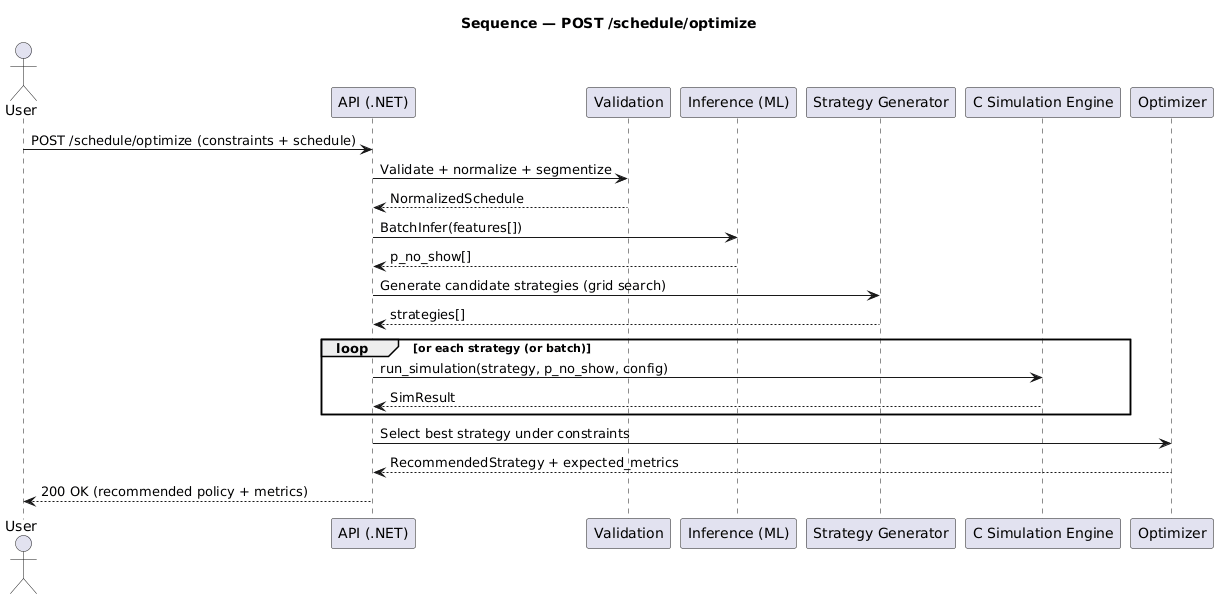

The diagram above was rendered by PlantUML. Its source (embedded in the PNG):
@startuml
title Sequence — POST /schedule/optimize

actor User
participant "API (.NET)" as API
participant "Validation" as V
participant "Inference (ML)" as ML
participant "Strategy Generator" as SG
participant "C Simulation Engine" as C
participant "Optimizer" as OPT

User -> API: POST /schedule/optimize (constraints + schedule)
API -> V: Validate + normalize + segmentize
V --> API: NormalizedSchedule

API -> ML: BatchInfer(features[])
ML --> API: p_no_show[]

API -> SG: Generate candidate strategies (grid search)
SG --> API: strategies[]

loop for each strategy (or batch)
  API -> C: run_simulation(strategy, p_no_show, config)
  C --> API: SimResult
end

API -> OPT: Select best strategy under constraints
OPT --> API: RecommendedStrategy + expected_metrics

API --> User: 200 OK (recommended policy + metrics)
@enduml